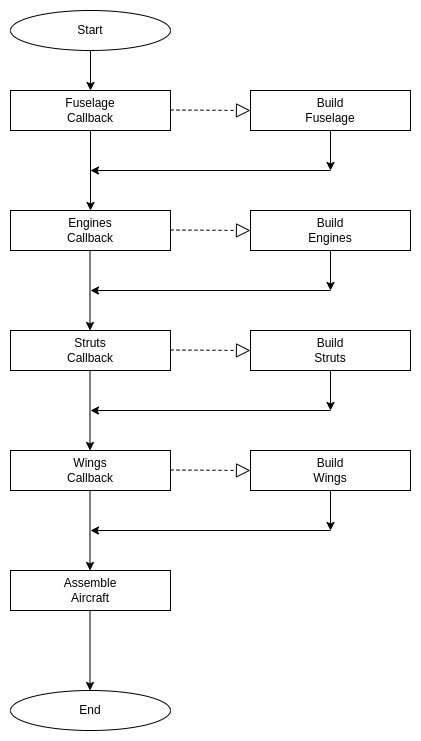

The diagram above was exported from draw.io. Its source (the exported page's mxGraphModel, read from the mxfile embedded in the PNG):
<mxGraphModel dx="1354" dy="736" grid="1" gridSize="10" guides="1" tooltips="1" connect="1" arrows="1" fold="1" page="1" pageScale="1" pageWidth="850" pageHeight="1100" math="0" shadow="0">
  <root>
    <mxCell id="0" />
    <mxCell id="1" parent="0" />
    <mxCell id="OYbG0eLff2o3w9KJTNVS-1" value="Start" style="ellipse;whiteSpace=wrap;html=1;" parent="1" vertex="1">
      <mxGeometry x="40" y="40" width="160" height="40" as="geometry" />
    </mxCell>
    <mxCell id="OYbG0eLff2o3w9KJTNVS-2" value="End" style="ellipse;whiteSpace=wrap;html=1;" parent="1" vertex="1">
      <mxGeometry x="40" y="720" width="160" height="40" as="geometry" />
    </mxCell>
    <mxCell id="OYbG0eLff2o3w9KJTNVS-3" value="" style="endArrow=classic;html=1;rounded=0;exitX=0.5;exitY=1;exitDx=0;exitDy=0;" parent="1" source="OYbG0eLff2o3w9KJTNVS-1" target="OYbG0eLff2o3w9KJTNVS-4" edge="1">
      <mxGeometry width="50" height="50" relative="1" as="geometry">
        <mxPoint x="400" y="400" as="sourcePoint" />
        <mxPoint x="120" y="550" as="targetPoint" />
      </mxGeometry>
    </mxCell>
    <mxCell id="OYbG0eLff2o3w9KJTNVS-4" value="Fuselage&lt;br&gt;Callback" style="rounded=0;whiteSpace=wrap;html=1;" parent="1" vertex="1">
      <mxGeometry x="40" y="120" width="160" height="40" as="geometry" />
    </mxCell>
    <mxCell id="OYbG0eLff2o3w9KJTNVS-5" value="Build&lt;br&gt;Fuselage" style="rounded=0;whiteSpace=wrap;html=1;" parent="1" vertex="1">
      <mxGeometry x="280" y="120" width="160" height="40" as="geometry" />
    </mxCell>
    <mxCell id="OYbG0eLff2o3w9KJTNVS-7" value="" style="endArrow=classic;html=1;rounded=0;exitX=0.5;exitY=1;exitDx=0;exitDy=0;" parent="1" source="OYbG0eLff2o3w9KJTNVS-5" edge="1">
      <mxGeometry width="50" height="50" relative="1" as="geometry">
        <mxPoint x="400" y="400" as="sourcePoint" />
        <mxPoint x="360" y="200" as="targetPoint" />
      </mxGeometry>
    </mxCell>
    <mxCell id="OYbG0eLff2o3w9KJTNVS-8" value="" style="endArrow=classic;html=1;rounded=0;" parent="1" edge="1">
      <mxGeometry width="50" height="50" relative="1" as="geometry">
        <mxPoint x="360" y="200" as="sourcePoint" />
        <mxPoint x="120" y="200" as="targetPoint" />
      </mxGeometry>
    </mxCell>
    <mxCell id="OYbG0eLff2o3w9KJTNVS-9" value="Engines&lt;br&gt;Callback" style="rounded=0;whiteSpace=wrap;html=1;" parent="1" vertex="1">
      <mxGeometry x="40" y="240" width="160" height="40" as="geometry" />
    </mxCell>
    <mxCell id="OYbG0eLff2o3w9KJTNVS-10" value="Build&lt;br&gt;Engines" style="rounded=0;whiteSpace=wrap;html=1;" parent="1" vertex="1">
      <mxGeometry x="280" y="240" width="160" height="40" as="geometry" />
    </mxCell>
    <mxCell id="OYbG0eLff2o3w9KJTNVS-12" value="" style="endArrow=classic;html=1;rounded=0;exitX=0.5;exitY=1;exitDx=0;exitDy=0;" parent="1" source="OYbG0eLff2o3w9KJTNVS-10" edge="1">
      <mxGeometry width="50" height="50" relative="1" as="geometry">
        <mxPoint x="400" y="520" as="sourcePoint" />
        <mxPoint x="360" y="320" as="targetPoint" />
      </mxGeometry>
    </mxCell>
    <mxCell id="OYbG0eLff2o3w9KJTNVS-13" value="" style="endArrow=classic;html=1;rounded=0;" parent="1" edge="1">
      <mxGeometry width="50" height="50" relative="1" as="geometry">
        <mxPoint x="360" y="320" as="sourcePoint" />
        <mxPoint x="120" y="320" as="targetPoint" />
      </mxGeometry>
    </mxCell>
    <mxCell id="OYbG0eLff2o3w9KJTNVS-14" value="" style="endArrow=classic;html=1;rounded=0;exitX=0.5;exitY=1;exitDx=0;exitDy=0;" parent="1" source="OYbG0eLff2o3w9KJTNVS-4" target="OYbG0eLff2o3w9KJTNVS-9" edge="1">
      <mxGeometry width="50" height="50" relative="1" as="geometry">
        <mxPoint x="400" y="400" as="sourcePoint" />
        <mxPoint x="450" y="350" as="targetPoint" />
      </mxGeometry>
    </mxCell>
    <mxCell id="OYbG0eLff2o3w9KJTNVS-15" value="" style="endArrow=classic;html=1;rounded=0;exitX=0.5;exitY=1;exitDx=0;exitDy=0;" parent="1" edge="1">
      <mxGeometry width="50" height="50" relative="1" as="geometry">
        <mxPoint x="119.5" y="280" as="sourcePoint" />
        <mxPoint x="119.5" y="360" as="targetPoint" />
      </mxGeometry>
    </mxCell>
    <mxCell id="OYbG0eLff2o3w9KJTNVS-16" value="Struts&lt;br&gt;Callback" style="rounded=0;whiteSpace=wrap;html=1;" parent="1" vertex="1">
      <mxGeometry x="40" y="360" width="160" height="40" as="geometry" />
    </mxCell>
    <mxCell id="OYbG0eLff2o3w9KJTNVS-17" value="Build&lt;br&gt;Struts" style="rounded=0;whiteSpace=wrap;html=1;" parent="1" vertex="1">
      <mxGeometry x="280" y="360" width="160" height="40" as="geometry" />
    </mxCell>
    <mxCell id="OYbG0eLff2o3w9KJTNVS-19" value="" style="endArrow=classic;html=1;rounded=0;exitX=0.5;exitY=1;exitDx=0;exitDy=0;" parent="1" source="OYbG0eLff2o3w9KJTNVS-17" edge="1">
      <mxGeometry width="50" height="50" relative="1" as="geometry">
        <mxPoint x="400" y="640" as="sourcePoint" />
        <mxPoint x="360" y="440" as="targetPoint" />
      </mxGeometry>
    </mxCell>
    <mxCell id="OYbG0eLff2o3w9KJTNVS-20" value="" style="endArrow=classic;html=1;rounded=0;" parent="1" edge="1">
      <mxGeometry width="50" height="50" relative="1" as="geometry">
        <mxPoint x="360" y="440" as="sourcePoint" />
        <mxPoint x="120" y="440" as="targetPoint" />
      </mxGeometry>
    </mxCell>
    <mxCell id="OYbG0eLff2o3w9KJTNVS-21" value="" style="endArrow=classic;html=1;rounded=0;exitX=0.5;exitY=1;exitDx=0;exitDy=0;" parent="1" edge="1">
      <mxGeometry width="50" height="50" relative="1" as="geometry">
        <mxPoint x="119.5" y="400" as="sourcePoint" />
        <mxPoint x="119.5" y="480" as="targetPoint" />
      </mxGeometry>
    </mxCell>
    <mxCell id="OYbG0eLff2o3w9KJTNVS-22" value="Wings&lt;br&gt;Callback" style="rounded=0;whiteSpace=wrap;html=1;" parent="1" vertex="1">
      <mxGeometry x="40" y="480" width="160" height="40" as="geometry" />
    </mxCell>
    <mxCell id="OYbG0eLff2o3w9KJTNVS-23" value="Build&lt;br&gt;Wings" style="rounded=0;whiteSpace=wrap;html=1;" parent="1" vertex="1">
      <mxGeometry x="280" y="480" width="160" height="40" as="geometry" />
    </mxCell>
    <mxCell id="OYbG0eLff2o3w9KJTNVS-25" value="" style="endArrow=classic;html=1;rounded=0;exitX=0.5;exitY=1;exitDx=0;exitDy=0;" parent="1" source="OYbG0eLff2o3w9KJTNVS-23" edge="1">
      <mxGeometry width="50" height="50" relative="1" as="geometry">
        <mxPoint x="400" y="760" as="sourcePoint" />
        <mxPoint x="360" y="560" as="targetPoint" />
      </mxGeometry>
    </mxCell>
    <mxCell id="OYbG0eLff2o3w9KJTNVS-26" value="" style="endArrow=classic;html=1;rounded=0;" parent="1" edge="1">
      <mxGeometry width="50" height="50" relative="1" as="geometry">
        <mxPoint x="360" y="560" as="sourcePoint" />
        <mxPoint x="120" y="560" as="targetPoint" />
      </mxGeometry>
    </mxCell>
    <mxCell id="OYbG0eLff2o3w9KJTNVS-27" value="" style="endArrow=classic;html=1;rounded=0;exitX=0.5;exitY=1;exitDx=0;exitDy=0;" parent="1" edge="1">
      <mxGeometry width="50" height="50" relative="1" as="geometry">
        <mxPoint x="119.5" y="520" as="sourcePoint" />
        <mxPoint x="119.5" y="600" as="targetPoint" />
      </mxGeometry>
    </mxCell>
    <mxCell id="OYbG0eLff2o3w9KJTNVS-28" value="Assemble&lt;br&gt;Aircraft" style="rounded=0;whiteSpace=wrap;html=1;" parent="1" vertex="1">
      <mxGeometry x="40" y="600" width="160" height="40" as="geometry" />
    </mxCell>
    <mxCell id="OYbG0eLff2o3w9KJTNVS-29" value="" style="endArrow=classic;html=1;rounded=0;exitX=0.5;exitY=1;exitDx=0;exitDy=0;" parent="1" edge="1">
      <mxGeometry width="50" height="50" relative="1" as="geometry">
        <mxPoint x="119.5" y="640" as="sourcePoint" />
        <mxPoint x="119.5" y="720" as="targetPoint" />
      </mxGeometry>
    </mxCell>
    <mxCell id="OYbG0eLff2o3w9KJTNVS-30" value="" style="endArrow=block;dashed=1;endFill=0;endSize=12;html=1;rounded=0;entryX=0;entryY=0.5;entryDx=0;entryDy=0;" parent="1" target="OYbG0eLff2o3w9KJTNVS-5" edge="1">
      <mxGeometry width="160" relative="1" as="geometry">
        <mxPoint x="200" y="139.5" as="sourcePoint" />
        <mxPoint x="360" y="139.5" as="targetPoint" />
      </mxGeometry>
    </mxCell>
    <mxCell id="OYbG0eLff2o3w9KJTNVS-31" value="" style="endArrow=block;dashed=1;endFill=0;endSize=12;html=1;rounded=0;entryX=0;entryY=0.5;entryDx=0;entryDy=0;" parent="1" edge="1">
      <mxGeometry width="160" relative="1" as="geometry">
        <mxPoint x="200" y="259.5" as="sourcePoint" />
        <mxPoint x="280" y="260" as="targetPoint" />
      </mxGeometry>
    </mxCell>
    <mxCell id="OYbG0eLff2o3w9KJTNVS-32" value="" style="endArrow=block;dashed=1;endFill=0;endSize=12;html=1;rounded=0;entryX=0;entryY=0.5;entryDx=0;entryDy=0;" parent="1" edge="1">
      <mxGeometry width="160" relative="1" as="geometry">
        <mxPoint x="200" y="379.5" as="sourcePoint" />
        <mxPoint x="280" y="380" as="targetPoint" />
      </mxGeometry>
    </mxCell>
    <mxCell id="OYbG0eLff2o3w9KJTNVS-33" value="" style="endArrow=block;dashed=1;endFill=0;endSize=12;html=1;rounded=0;entryX=0;entryY=0.5;entryDx=0;entryDy=0;" parent="1" edge="1">
      <mxGeometry width="160" relative="1" as="geometry">
        <mxPoint x="200" y="499.5" as="sourcePoint" />
        <mxPoint x="280" y="500" as="targetPoint" />
      </mxGeometry>
    </mxCell>
  </root>
</mxGraphModel>